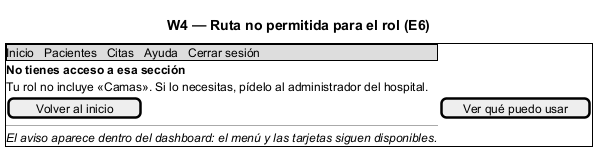

The diagram above was rendered by PlantUML. Its source (embedded in the PNG):
@startsalt
title W4 — Ruta no permitida para el rol (E6)
{+
  {* Inicio | Pacientes | Citas | Ayuda | Cerrar sesión }
  <b>No tienes acceso a esa sección</b>
  Tu rol no incluye «Camas». Si lo necesitas, pídelo al administrador del hospital.
  [Volver al inicio] | [Ver qué puedo usar]
  ---
  <i>El aviso aparece dentro del dashboard: el menú y las tarjetas siguen disponibles.</i>
}
@endsalt